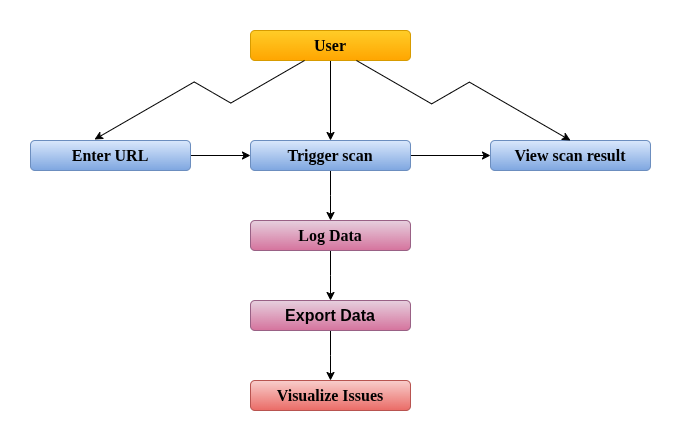

The diagram above was exported from draw.io. Its source (the exported page's mxGraphModel, read from the mxfile embedded in the PNG):
<mxGraphModel dx="872" dy="481" grid="1" gridSize="10" guides="1" tooltips="1" connect="1" arrows="1" fold="1" page="1" pageScale="1" pageWidth="850" pageHeight="1100" math="0" shadow="0">
  <root>
    <mxCell id="0" />
    <mxCell id="1" parent="0" />
    <mxCell id="izX4rcA425kdd26fwrrK-114" value="" style="edgeStyle=orthogonalEdgeStyle;rounded=0;orthogonalLoop=1;jettySize=auto;html=1;" edge="1" parent="1" source="izX4rcA425kdd26fwrrK-115" target="izX4rcA425kdd26fwrrK-118">
      <mxGeometry relative="1" as="geometry" />
    </mxCell>
    <mxCell id="izX4rcA425kdd26fwrrK-115" value="&lt;span id=&quot;docs-internal-guid-ce7495a1-7fff-f681-44a0-18d3efcefdfd&quot;&gt;&lt;span style=&quot;font-size: 12pt; font-family: &amp;quot;Times New Roman&amp;quot;, serif; background-color: transparent; font-variant-numeric: normal; font-variant-east-asian: normal; font-variant-alternates: normal; font-variant-position: normal; font-variant-emoji: normal; vertical-align: baseline; white-space-collapse: preserve;&quot;&gt;&lt;b&gt;Enter URL&lt;/b&gt;&lt;/span&gt;&lt;/span&gt;" style="rounded=1;whiteSpace=wrap;html=1;fillColor=#dae8fc;strokeColor=#6c8ebf;gradientColor=#7ea6e0;" vertex="1" parent="1">
      <mxGeometry x="60" y="560" width="160" height="30" as="geometry" />
    </mxCell>
    <mxCell id="izX4rcA425kdd26fwrrK-116" style="edgeStyle=orthogonalEdgeStyle;rounded=0;orthogonalLoop=1;jettySize=auto;html=1;entryX=0;entryY=0.5;entryDx=0;entryDy=0;" edge="1" parent="1" source="izX4rcA425kdd26fwrrK-118" target="izX4rcA425kdd26fwrrK-119">
      <mxGeometry relative="1" as="geometry" />
    </mxCell>
    <mxCell id="izX4rcA425kdd26fwrrK-117" style="edgeStyle=elbowEdgeStyle;rounded=0;orthogonalLoop=1;jettySize=auto;elbow=vertical;html=1;" edge="1" parent="1" source="izX4rcA425kdd26fwrrK-118">
      <mxGeometry relative="1" as="geometry">
        <mxPoint x="360" y="640" as="targetPoint" />
      </mxGeometry>
    </mxCell>
    <mxCell id="izX4rcA425kdd26fwrrK-118" value="&lt;span id=&quot;docs-internal-guid-036aba12-7fff-0a1e-addd-b60e021e9e70&quot;&gt;&lt;span style=&quot;font-size: 12pt; font-family: &amp;quot;Times New Roman&amp;quot;, serif; background-color: transparent; font-variant-numeric: normal; font-variant-east-asian: normal; font-variant-alternates: normal; font-variant-position: normal; font-variant-emoji: normal; vertical-align: baseline; white-space-collapse: preserve;&quot;&gt;&lt;b&gt;Trigger scan&lt;/b&gt;&lt;/span&gt;&lt;/span&gt;" style="rounded=1;whiteSpace=wrap;html=1;fillColor=#dae8fc;gradientColor=#7ea6e0;strokeColor=#6c8ebf;" vertex="1" parent="1">
      <mxGeometry x="280" y="560" width="160" height="30" as="geometry" />
    </mxCell>
    <mxCell id="izX4rcA425kdd26fwrrK-119" value="&lt;b id=&quot;docs-internal-guid-890dd8f6-7fff-5783-9ae3-cf6c8c4af88e&quot; style=&quot;&quot;&gt;&lt;span style=&quot;font-size: 12pt; font-family: &amp;quot;Times New Roman&amp;quot;, serif; color: rgb(0, 0, 0); background-color: transparent; font-style: normal; font-variant: normal; text-decoration: none; vertical-align: baseline; white-space: pre-wrap;&quot;&gt;View scan result&lt;/span&gt;&lt;/b&gt;" style="rounded=1;whiteSpace=wrap;html=1;fillColor=#dae8fc;gradientColor=#7ea6e0;strokeColor=#6c8ebf;" vertex="1" parent="1">
      <mxGeometry x="520" y="560" width="160" height="30" as="geometry" />
    </mxCell>
    <mxCell id="izX4rcA425kdd26fwrrK-120" value="" style="edgeStyle=orthogonalEdgeStyle;rounded=0;orthogonalLoop=1;jettySize=auto;html=1;" edge="1" parent="1" source="izX4rcA425kdd26fwrrK-121" target="izX4rcA425kdd26fwrrK-118">
      <mxGeometry relative="1" as="geometry" />
    </mxCell>
    <mxCell id="izX4rcA425kdd26fwrrK-121" value="&lt;font face=&quot;Times New Roman, serif&quot;&gt;&lt;span style=&quot;font-size: 16px; white-space-collapse: preserve;&quot;&gt;&lt;b&gt;User&lt;/b&gt;&lt;/span&gt;&lt;/font&gt;" style="rounded=1;whiteSpace=wrap;html=1;fillColor=#ffcd28;strokeColor=#d79b00;fillStyle=auto;gradientColor=#ffa500;" vertex="1" parent="1">
      <mxGeometry x="280" y="450" width="160" height="30" as="geometry" />
    </mxCell>
    <mxCell id="izX4rcA425kdd26fwrrK-122" style="edgeStyle=isometricEdgeStyle;rounded=0;orthogonalLoop=1;jettySize=auto;html=1;entryX=0.5;entryY=0;entryDx=0;entryDy=0;elbow=vertical;" edge="1" parent="1" source="izX4rcA425kdd26fwrrK-121" target="izX4rcA425kdd26fwrrK-119">
      <mxGeometry relative="1" as="geometry" />
    </mxCell>
    <mxCell id="izX4rcA425kdd26fwrrK-123" style="edgeStyle=isometricEdgeStyle;rounded=0;orthogonalLoop=1;jettySize=auto;html=1;entryX=0.4;entryY=-0.033;entryDx=0;entryDy=0;entryPerimeter=0;fillColor=none;" edge="1" parent="1" source="izX4rcA425kdd26fwrrK-121" target="izX4rcA425kdd26fwrrK-115">
      <mxGeometry relative="1" as="geometry" />
    </mxCell>
    <mxCell id="izX4rcA425kdd26fwrrK-124" style="edgeStyle=elbowEdgeStyle;rounded=0;orthogonalLoop=1;jettySize=auto;elbow=vertical;html=1;entryX=0.5;entryY=0;entryDx=0;entryDy=0;" edge="1" parent="1" source="izX4rcA425kdd26fwrrK-125" target="izX4rcA425kdd26fwrrK-127">
      <mxGeometry relative="1" as="geometry" />
    </mxCell>
    <mxCell id="izX4rcA425kdd26fwrrK-125" value="&lt;span id=&quot;docs-internal-guid-036aba12-7fff-0a1e-addd-b60e021e9e70&quot;&gt;&lt;span style=&quot;font-size: 12pt; font-family: &amp;quot;Times New Roman&amp;quot;, serif; background-color: transparent; font-variant-numeric: normal; font-variant-east-asian: normal; font-variant-alternates: normal; font-variant-position: normal; font-variant-emoji: normal; vertical-align: baseline; white-space-collapse: preserve;&quot;&gt;&lt;b&gt;Log Data&lt;/b&gt;&lt;/span&gt;&lt;/span&gt;" style="rounded=1;whiteSpace=wrap;html=1;fillColor=#e6d0de;strokeColor=#996185;gradientColor=#d5739d;gradientDirection=south;" vertex="1" parent="1">
      <mxGeometry x="280" y="640" width="160" height="30" as="geometry" />
    </mxCell>
    <mxCell id="izX4rcA425kdd26fwrrK-126" style="edgeStyle=elbowEdgeStyle;rounded=0;orthogonalLoop=1;jettySize=auto;elbow=vertical;html=1;entryX=0.5;entryY=0;entryDx=0;entryDy=0;" edge="1" parent="1" source="izX4rcA425kdd26fwrrK-127" target="izX4rcA425kdd26fwrrK-128">
      <mxGeometry relative="1" as="geometry" />
    </mxCell>
    <mxCell id="izX4rcA425kdd26fwrrK-127" value="&lt;span data-end=&quot;585&quot; data-start=&quot;570&quot;&gt;&lt;font style=&quot;font-size: 16px;&quot;&gt;&lt;b&gt;Export Data&lt;/b&gt;&lt;/font&gt;&lt;/span&gt;" style="rounded=1;whiteSpace=wrap;html=1;fillColor=#e6d0de;gradientColor=#d5739d;strokeColor=#996185;" vertex="1" parent="1">
      <mxGeometry x="280" y="720" width="160" height="30" as="geometry" />
    </mxCell>
    <mxCell id="izX4rcA425kdd26fwrrK-128" value="&lt;span id=&quot;docs-internal-guid-036aba12-7fff-0a1e-addd-b60e021e9e70&quot;&gt;&lt;span style=&quot;font-size: 12pt; font-family: &amp;quot;Times New Roman&amp;quot;, serif; background-color: transparent; font-variant-numeric: normal; font-variant-east-asian: normal; font-variant-alternates: normal; font-variant-position: normal; font-variant-emoji: normal; vertical-align: baseline; white-space-collapse: preserve;&quot;&gt;&lt;b&gt;Visualize Issues&lt;/b&gt;&lt;/span&gt;&lt;/span&gt;" style="rounded=1;whiteSpace=wrap;html=1;fillColor=#f8cecc;strokeColor=#b85450;gradientColor=#ea6b66;" vertex="1" parent="1">
      <mxGeometry x="280" y="800" width="160" height="30" as="geometry" />
    </mxCell>
  </root>
</mxGraphModel>